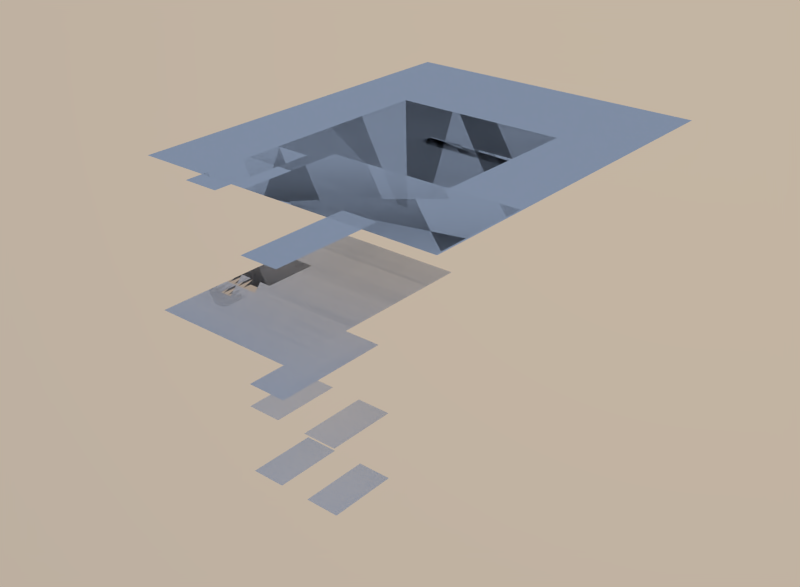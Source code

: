 # Source: Character.blend  (saved by Blender 2.63.0; exported with 4.5.12 LTS)
import bpy
from mathutils import Matrix  # noqa: F401  (used for matrix-valued properties, if any)

bpy.ops.wm.read_factory_settings(use_empty=True)
scene = bpy.context.scene
scene.name = 'Scene'

# ---- collections
col_collection_1 = bpy.data.collections.new('Collection 1'); scene.collection.children.link(col_collection_1)

# ---- world
world_world_001 = bpy.data.worlds.new('World.001'); scene.world = world_world_001
world_world_001.use_nodes = True; world_world_001.node_tree.nodes.clear()
_N = world_world_001.node_tree.nodes; _L = world_world_001.node_tree.links
n0 = _N.new('ShaderNodeOutputWorld'); n0.name = 'World Output'; n0.location = (300, 300)
n0.width = 120
n1 = _N.new('ShaderNodeBackground'); n1.name = 'Background'; n1.location = (10, 300)
n1.width = 150
n2 = _N.new('ShaderNodeTexSky'); n2.name = 'Sky Texture'; n2.location = (-190, 300)
n2.sky_type = 'PREETHAM'
n2.sun_direction = (0.3905, -0.8876, 0.2443)
n2.turbidity = 2.5
n2.ground_albedo = 0.0
n2.sun_elevation = 1.571
_L.new(n1.outputs[0], n0.inputs[0])
_L.new(n2.outputs[0], n1.inputs[0])
n0.is_active_output = True
world_world_001.use_sun_shadow = False
world_world_001.sun_shadow_jitter_overblur = 0.0
world_world_001.cycles.sampling_method = 'MANUAL'
world_world_001.cycles.sample_map_resolution = 256

# ---- meshes
me_plane_013 = bpy.data.meshes.new('Plane.013')
me_plane_013.from_pydata([(-0.15, 0.1, 8.305e-08), (0.4, 0.1, 8.305e-08), (-0.15, -0.2, -9.06e-08), (0.4, -0.2, -9.06e-08)], [], [(2, 0, 1, 3)])
_uv = me_plane_013.uv_layers.new(name='UVMap')
_uv.uv.foreach_set('vector', [0.9695, 0.7956, 0.9695, 0.9237, 0.7348, 0.9237, 0.7348, 0.7956])
me_plane_013.use_remesh_preserve_volume = False
me_plane_013.use_remesh_preserve_attributes = False
me_plane_013.use_mirror_vertex_groups = False
me_plane_013.update()
me_plane_012 = bpy.data.meshes.new('Plane.012')
me_plane_012.from_pydata([(0.25, 0.35, 1.397e-07), (-5.7e-15, 0.35, 6.417e-08), (0.25, 0.3, -1.51e-08), (1.71e-14, 0.3, -9.06e-08)], [], [(2, 3, 1, 0)])
_uv = me_plane_012.uv_layers.new(name='UVMap')
_uv.uv.foreach_set('vector', [0.172, 0.9691, 0.2497, 0.9691, 0.2497, 0.9846, 0.172, 0.9846])
me_plane_012.use_remesh_preserve_volume = False
me_plane_012.use_remesh_preserve_attributes = False
me_plane_012.use_mirror_vertex_groups = False
me_plane_012.update()
me_plane_010 = bpy.data.meshes.new('Plane.010')
me_plane_010.from_pydata([(0.45, 0.9, 1.812e-07), (-0.45, 0.9, 1.057e-07), (0.45, -0.2, -5.285e-08), (-0.45, -0.2, -1.283e-07)], [], [(2, 3, 1, 0)])
_uv = me_plane_010.uv_layers.new(name='UVMap')
_uv.uv.foreach_set('vector', [0.2427, 0.6204, 0.5308, 0.6204, 0.5308, 0.9695, 0.2427, 0.9695])
me_plane_010.use_remesh_preserve_volume = False
me_plane_010.use_remesh_preserve_attributes = False
me_plane_010.use_mirror_vertex_groups = False
me_plane_010.update()
me_plane_009 = bpy.data.meshes.new('Plane.009')
me_plane_009.from_pydata([(-0.05, -0.3, -9.815e-08), (0.05, -0.3, -9.815e-08), (-0.05, -1.14e-14, 7.55e-08), (0.05, -1.14e-14, 7.55e-08)], [], [(2, 3, 1, 0)])
_uv = me_plane_009.uv_layers.new(name='UVMap')
_uv.uv.foreach_set('vector', [0.1875, 0.8124, 0.1565, 0.8124, 0.1565, 0.7193, 0.1875, 0.7193])
me_plane_009.use_remesh_preserve_volume = False
me_plane_009.use_remesh_preserve_attributes = False
me_plane_009.use_mirror_vertex_groups = False
me_plane_009.update()
me_plane_008 = bpy.data.meshes.new('Plane.008')
me_plane_008.from_pydata([(-0.05, -0.3, -9.815e-08), (0.05, -0.3, -9.815e-08), (-0.05, -1.14e-14, 7.55e-08), (0.05, -1.14e-14, 7.55e-08)], [], [(2, 3, 1, 0)])
_uv = me_plane_008.uv_layers.new(name='UVMap')
_uv.uv.foreach_set('vector', [0.1878, 0.7191, 0.1568, 0.7191, 0.1568, 0.626, 0.1878, 0.626])
me_plane_008.use_remesh_preserve_volume = False
me_plane_008.use_remesh_preserve_attributes = False
me_plane_008.use_mirror_vertex_groups = False
me_plane_008.update()
me_plane_007 = bpy.data.meshes.new('Plane.007')
me_plane_007.from_pydata([(-0.05, -0.3, -9.815e-08), (0.05, -0.3, -9.815e-08), (-0.05, -1.14e-14, 7.55e-08), (0.05, -1.14e-14, 7.55e-08)], [], [(2, 3, 1, 0)])
_uv = me_plane_007.uv_layers.new(name='UVMap')
_uv.uv.foreach_set('vector', [0.03125, 0.7186, 0.0002105, 0.7186, 0.0002105, 0.6255, 0.03125, 0.6255])
me_plane_007.use_remesh_preserve_volume = False
me_plane_007.use_remesh_preserve_attributes = False
me_plane_007.use_mirror_vertex_groups = False
me_plane_007.update()
me_plane_006 = bpy.data.meshes.new('Plane.006')
me_plane_006.from_pydata([(-0.05, -0.3, -9.815e-08), (0.05, -0.3, -9.815e-08), (-0.05, -1.14e-14, 7.55e-08), (0.05, -1.14e-14, 7.55e-08)], [], [(2, 3, 1, 0)])
_uv = me_plane_006.uv_layers.new(name='UVMap')
_uv.uv.foreach_set('vector', [0.03125, 0.8124, 0.0002105, 0.8124, 0.0002105, 0.7193, 0.03125, 0.7193])
me_plane_006.use_remesh_preserve_volume = False
me_plane_006.use_remesh_preserve_attributes = False
me_plane_006.use_mirror_vertex_groups = False
me_plane_006.update()
me_plane_005 = bpy.data.meshes.new('Plane.005')
me_plane_005.from_pydata([(-0.05, -0.2, -9.06e-08), (0.05, -0.2, -9.06e-08), (-0.05, -1.14e-14, 7.55e-08), (0.05, -1.14e-14, 7.55e-08)], [], [(2, 3, 1, 0)])
_uv = me_plane_005.uv_layers.new(name='UVMap')
_uv.uv.foreach_set('vector', [0.125, 0.6253, 0.09435, 0.6253, 0.09435, 0.564, 0.125, 0.564])
me_plane_005.use_remesh_preserve_volume = False
me_plane_005.use_remesh_preserve_attributes = False
me_plane_005.use_mirror_vertex_groups = False
me_plane_005.update()
me_plane_004 = bpy.data.meshes.new('Plane.004')
me_plane_004.from_pydata([(-0.05, -0.2, -9.06e-08), (0.05, -0.2, -9.06e-08), (-0.05, -1.14e-14, 7.55e-08), (0.05, -1.14e-14, 7.55e-08)], [], [(2, 3, 1, 0)])
_uv = me_plane_004.uv_layers.new(name='UVMap')
_uv.uv.foreach_set('vector', [0.1239, 0.563, 0.09322, 0.563, 0.09322, 0.5017, 0.1239, 0.5017])
me_plane_004.use_remesh_preserve_volume = False
me_plane_004.use_remesh_preserve_attributes = False
me_plane_004.use_mirror_vertex_groups = False
me_plane_004.update()
me_plane_003 = bpy.data.meshes.new('Plane.003')
me_plane_003.from_pydata([(-0.05, -0.2, -9.06e-08), (0.05, -0.2, -9.06e-08), (-0.05, -1.14e-14, 7.55e-08), (0.05, -1.14e-14, 7.55e-08)], [], [(2, 3, 1, 0)])
_uv = me_plane_003.uv_layers.new(name='UVMap')
_uv.uv.foreach_set('vector', [0.06245, 0.5623, 0.03179, 0.5623, 0.03179, 0.501, 0.06245, 0.501])
me_plane_003.use_remesh_preserve_volume = False
me_plane_003.use_remesh_preserve_attributes = False
me_plane_003.use_mirror_vertex_groups = False
me_plane_003.update()
me_plane_002 = bpy.data.meshes.new('Plane.002')
me_plane_002.from_pydata([(-0.05, -0.2, -9.06e-08), (0.05, -0.2, -9.06e-08), (-0.05, -1.14e-14, 7.55e-08), (0.05, -1.14e-14, 7.55e-08)], [], [(2, 3, 1, 0)])
_uv = me_plane_002.uv_layers.new(name='UVMap')
_uv.uv.foreach_set('vector', [0.0623, 0.6253, 0.03164, 0.6253, 0.03164, 0.564, 0.0623, 0.564])
me_plane_002.use_remesh_preserve_volume = False
me_plane_002.use_remesh_preserve_attributes = False
me_plane_002.use_mirror_vertex_groups = False
me_plane_002.update()
me_plane_001 = bpy.data.meshes.new('Plane.001')
me_plane_001.from_pydata([(-0.2, -0.3, -9.815e-08), (0.2, -0.3, -9.815e-08), (-0.2, 0.3, 9.815e-08), (0.2, 0.3, 9.815e-08)], [], [(2, 3, 1, 0)])
_uv = me_plane_001.uv_layers.new(name='UVMap')
_uv.uv.foreach_set('vector', [0.1559, 0.8122, 0.03177, 0.8122, 0.03177, 0.626, 0.1559, 0.626])
me_plane_001.use_remesh_preserve_volume = False
me_plane_001.use_remesh_preserve_attributes = False
me_plane_001.use_mirror_vertex_groups = False
me_plane_001.update()
me_plane = bpy.data.meshes.new('Plane')
me_plane.from_pydata([(0.25, 0.6, 1.585e-07), (-0.25, 0.6, 8.305e-08), (0.25, 8.55e-15, -3.775e-08), (-0.25, 1.425e-14, -1.132e-07)], [], [(2, 3, 1, 0)])
_uv = me_plane.uv_layers.new(name='UVMap')
_uv.uv.foreach_set('vector', [0.0001862, 0.8134, 0.1557, 0.8134, 0.1557, 1.0, 0.0001862, 1.0])
me_plane.use_remesh_preserve_volume = False
me_plane.use_remesh_preserve_attributes = False
me_plane.use_mirror_vertex_groups = False
me_plane.update()

# ---- objects
ob_gun = bpy.data.objects.new('gun', me_plane_013)
ob_eyes = bpy.data.objects.new('Eyes', me_plane_012)
ob_hair = bpy.data.objects.new('Hair', me_plane_010)
ob_l_arm_top = bpy.data.objects.new('L_Arm_Top', me_plane_009)
ob_l_arm_bottom = bpy.data.objects.new('L_Arm_Bottom', me_plane_008)
ob_r_arm_bottom = bpy.data.objects.new('R_Arm_Bottom', me_plane_007)
ob_r_arm_top = bpy.data.objects.new('R_Arm_Top', me_plane_006)
ob_l_leg_top = bpy.data.objects.new('L_Leg_Top', me_plane_005)
ob_l_leg_bottom = bpy.data.objects.new('L_Leg_Bottom', me_plane_004)
ob_r_leg_bottom = bpy.data.objects.new('R_Leg_Bottom', me_plane_003)
ob_r_leg_top = bpy.data.objects.new('R_Leg_Top', me_plane_002)
ob_body = bpy.data.objects.new('Body', me_plane_001)
ob_head = bpy.data.objects.new('Head', me_plane)

# ---- transforms, parenting, visibility, modifiers, constraints
ob_gun.location = (0.0, 0.0, 0.0)
ob_gun.lineart.crease_threshold = 0.0
ob_eyes.location = (-0.045, -7.451e-09, 0.0)
ob_eyes.lineart.crease_threshold = 0.0
ob_hair.location = (-0.045, -7.451e-09, 0.0)
ob_hair.lineart.crease_threshold = 0.0
ob_l_arm_top.location = (-0.245, 0.05, 0.0)
ob_l_arm_top.lineart.crease_threshold = 0.0
ob_l_arm_bottom.location = (-0.245, 0.05, -0.3)
ob_l_arm_bottom.lineart.crease_threshold = 0.0
ob_r_arm_bottom.location = (0.155, -0.15, -0.3)
ob_r_arm_bottom.lineart.crease_threshold = 0.0
ob_r_arm_top.location = (0.155, -0.15, 0.0)
ob_r_arm_top.lineart.crease_threshold = 0.0
ob_l_leg_top.location = (-0.135, 0.0, -0.6)
ob_l_leg_top.lineart.crease_threshold = 0.0
ob_l_leg_bottom.location = (-0.135, 0.0, -0.8)
ob_l_leg_bottom.lineart.crease_threshold = 0.0
ob_r_leg_bottom.location = (0.055, 0.0, -0.8)
ob_r_leg_bottom.lineart.crease_threshold = 0.0
ob_r_leg_top.location = (0.055, 0.0, -0.6)
ob_r_leg_top.lineart.crease_threshold = 0.0
ob_body.location = (-0.095, -0.05, -0.3)
ob_body.lineart.crease_threshold = 0.0
ob_head.location = (-0.045, -0.05, 0.0)
ob_head.lineart.crease_threshold = 0.0

# ---- collection membership
col_collection_1.objects.link(ob_gun)
col_collection_1.objects.link(ob_eyes)
col_collection_1.objects.link(ob_hair)
col_collection_1.objects.link(ob_l_arm_top)
col_collection_1.objects.link(ob_l_arm_bottom)
col_collection_1.objects.link(ob_r_arm_bottom)
col_collection_1.objects.link(ob_r_arm_top)
col_collection_1.objects.link(ob_l_leg_top)
col_collection_1.objects.link(ob_l_leg_bottom)
col_collection_1.objects.link(ob_r_leg_bottom)
col_collection_1.objects.link(ob_r_leg_top)
col_collection_1.objects.link(ob_body)
col_collection_1.objects.link(ob_head)

# ---- scene / render settings (as saved in the file)
scene.frame_start = 1; scene.frame_end = 250; scene.frame_set(157)
scene.render.engine = 'BLENDER_EEVEE_NEXT'
scene.render.image_settings.color_mode = 'RGB'
scene.render.image_settings.compression = 90
scene.render.resolution_x = 1500
scene.render.resolution_y = 1100
scene.render.pixel_aspect_x = 100.0
scene.render.pixel_aspect_y = 100.0
scene.render.fps = 25
scene.render.dither_intensity = 0.0
scene.render.use_compositing = False
scene.render.use_sequencer = False
scene.render.bake_margin = 4
scene.render.bake_bias = 0.0
scene.render.use_stamp_time = False
scene.render.use_stamp_date = False
scene.render.use_stamp_frame = False
scene.render.use_stamp_camera = False
scene.render.use_stamp_scene = False
scene.render.use_stamp_filename = False
scene.render.use_stamp_render_time = False
scene.render.stamp_font_size = 8
scene.cycles.use_denoising = False
scene.cycles.samples = 300
scene.cycles.sampling_pattern = 'TABULATED_SOBOL'
scene.cycles.light_sampling_threshold = 0.0
scene.cycles.use_adaptive_sampling = False
scene.cycles.use_light_tree = False
scene.cycles.blur_glossy = 0.0
scene.cycles.volume_bounces = 1
scene.cycles.pixel_filter_type = 'GAUSSIAN'
scene.cycles.sample_clamp_indirect = 0.0
scene.view_settings.view_transform = 'Standard'
bpy.context.view_layer.update()

# ---- added for rendering (the .blend has no active camera): camera
cam_auto = bpy.data.cameras.new('AutoCamera')
cam_auto.lens = 50.0
cam_auto.sensor_width = 36.0
cam_auto.clip_end = 1000.0
ob_auto_camera = bpy.data.objects.new('AutoCamera', cam_auto)
scene.collection.objects.link(ob_auto_camera)
ob_auto_camera.location = (1.62874, -1.78348, 0.938989)
ob_auto_camera.rotation_euler = (1.09748, -7.21219e-08, 0.694738)
scene.camera = ob_auto_camera
bpy.context.view_layer.update()
